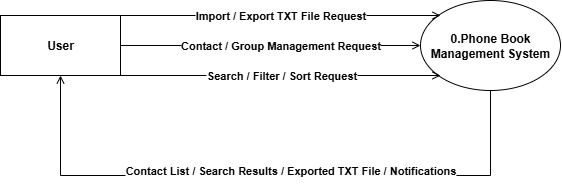

The diagram above was exported from draw.io. Its source (the exported page's mxGraphModel, read from the mxfile embedded in the PNG):
<mxGraphModel dx="868" dy="522" grid="1" gridSize="10" guides="1" tooltips="1" connect="1" arrows="1" fold="1" page="1" pageScale="1" pageWidth="827" pageHeight="1169" math="0" shadow="0">
  <root>
    <mxCell id="0" />
    <mxCell id="1" parent="0" />
    <mxCell id="g_N6tisa6ji54IGWGzRf-1" value="User" style="rounded=0;whiteSpace=wrap;html=1;fontStyle=1" vertex="1" parent="1">
      <mxGeometry x="80" y="280" width="120" height="60" as="geometry" />
    </mxCell>
    <mxCell id="g_N6tisa6ji54IGWGzRf-2" value="0.Phone Book Management System" style="ellipse;whiteSpace=wrap;html=1;fontStyle=1" vertex="1" parent="1">
      <mxGeometry x="500" y="265" width="140" height="90" as="geometry" />
    </mxCell>
    <mxCell id="g_N6tisa6ji54IGWGzRf-3" value="" style="endArrow=open;html=1;rounded=0;exitX=1;exitY=0;exitDx=0;exitDy=0;endFill=0;fontStyle=1" edge="1" parent="1" source="g_N6tisa6ji54IGWGzRf-1">
      <mxGeometry width="50" height="50" relative="1" as="geometry">
        <mxPoint x="270" y="300" as="sourcePoint" />
        <mxPoint x="520" y="280" as="targetPoint" />
      </mxGeometry>
    </mxCell>
    <mxCell id="g_N6tisa6ji54IGWGzRf-6" value="Import / Export TXT File Request" style="edgeLabel;html=1;align=center;verticalAlign=middle;resizable=0;points=[];fontStyle=1" vertex="1" connectable="0" parent="g_N6tisa6ji54IGWGzRf-3">
      <mxGeometry x="-0.3295" relative="1" as="geometry">
        <mxPoint x="52" as="offset" />
      </mxGeometry>
    </mxCell>
    <mxCell id="g_N6tisa6ji54IGWGzRf-4" value="" style="endArrow=open;html=1;rounded=0;exitX=1;exitY=0.5;exitDx=0;exitDy=0;entryX=0;entryY=0.5;entryDx=0;entryDy=0;endFill=0;fontStyle=1" edge="1" parent="1" source="g_N6tisa6ji54IGWGzRf-1" target="g_N6tisa6ji54IGWGzRf-2">
      <mxGeometry width="50" height="50" relative="1" as="geometry">
        <mxPoint x="350" y="360" as="sourcePoint" />
        <mxPoint x="400" y="310" as="targetPoint" />
      </mxGeometry>
    </mxCell>
    <mxCell id="g_N6tisa6ji54IGWGzRf-7" value="Contact / Group Management Request" style="edgeLabel;html=1;align=center;verticalAlign=middle;resizable=0;points=[];fontStyle=1" vertex="1" connectable="0" parent="g_N6tisa6ji54IGWGzRf-4">
      <mxGeometry x="-0.1929" y="-1" relative="1" as="geometry">
        <mxPoint x="39" y="-1" as="offset" />
      </mxGeometry>
    </mxCell>
    <mxCell id="g_N6tisa6ji54IGWGzRf-5" value="" style="endArrow=open;html=1;rounded=0;exitX=1;exitY=1;exitDx=0;exitDy=0;endFill=0;fontStyle=1" edge="1" parent="1" source="g_N6tisa6ji54IGWGzRf-1">
      <mxGeometry width="50" height="50" relative="1" as="geometry">
        <mxPoint x="280" y="410" as="sourcePoint" />
        <mxPoint x="520" y="340" as="targetPoint" />
      </mxGeometry>
    </mxCell>
    <mxCell id="g_N6tisa6ji54IGWGzRf-8" value="Search / Filter / Sort Request" style="edgeLabel;html=1;align=center;verticalAlign=middle;resizable=0;points=[];fontStyle=1" vertex="1" connectable="0" parent="g_N6tisa6ji54IGWGzRf-5">
      <mxGeometry x="-0.2304" y="-1" relative="1" as="geometry">
        <mxPoint x="37" y="-1" as="offset" />
      </mxGeometry>
    </mxCell>
    <mxCell id="g_N6tisa6ji54IGWGzRf-10" value="" style="endArrow=open;html=1;rounded=0;exitX=0.5;exitY=1;exitDx=0;exitDy=0;fontStyle=1;endFill=0;" edge="1" parent="1" source="g_N6tisa6ji54IGWGzRf-2" target="g_N6tisa6ji54IGWGzRf-1">
      <mxGeometry width="50" height="50" relative="1" as="geometry">
        <mxPoint x="250" y="510" as="sourcePoint" />
        <mxPoint x="300" y="460" as="targetPoint" />
        <Array as="points">
          <mxPoint x="570" y="440" />
          <mxPoint x="140" y="440" />
        </Array>
      </mxGeometry>
    </mxCell>
    <mxCell id="g_N6tisa6ji54IGWGzRf-11" value="&lt;div&gt;Contact List / Search Results / Exported TXT File / Notifications&lt;/div&gt;&lt;div&gt;&lt;br&gt;&lt;/div&gt;" style="edgeLabel;html=1;align=center;verticalAlign=middle;resizable=0;points=[];fontStyle=1" vertex="1" connectable="0" parent="g_N6tisa6ji54IGWGzRf-10">
      <mxGeometry x="0.2943" y="2" relative="1" as="geometry">
        <mxPoint x="113" as="offset" />
      </mxGeometry>
    </mxCell>
  </root>
</mxGraphModel>